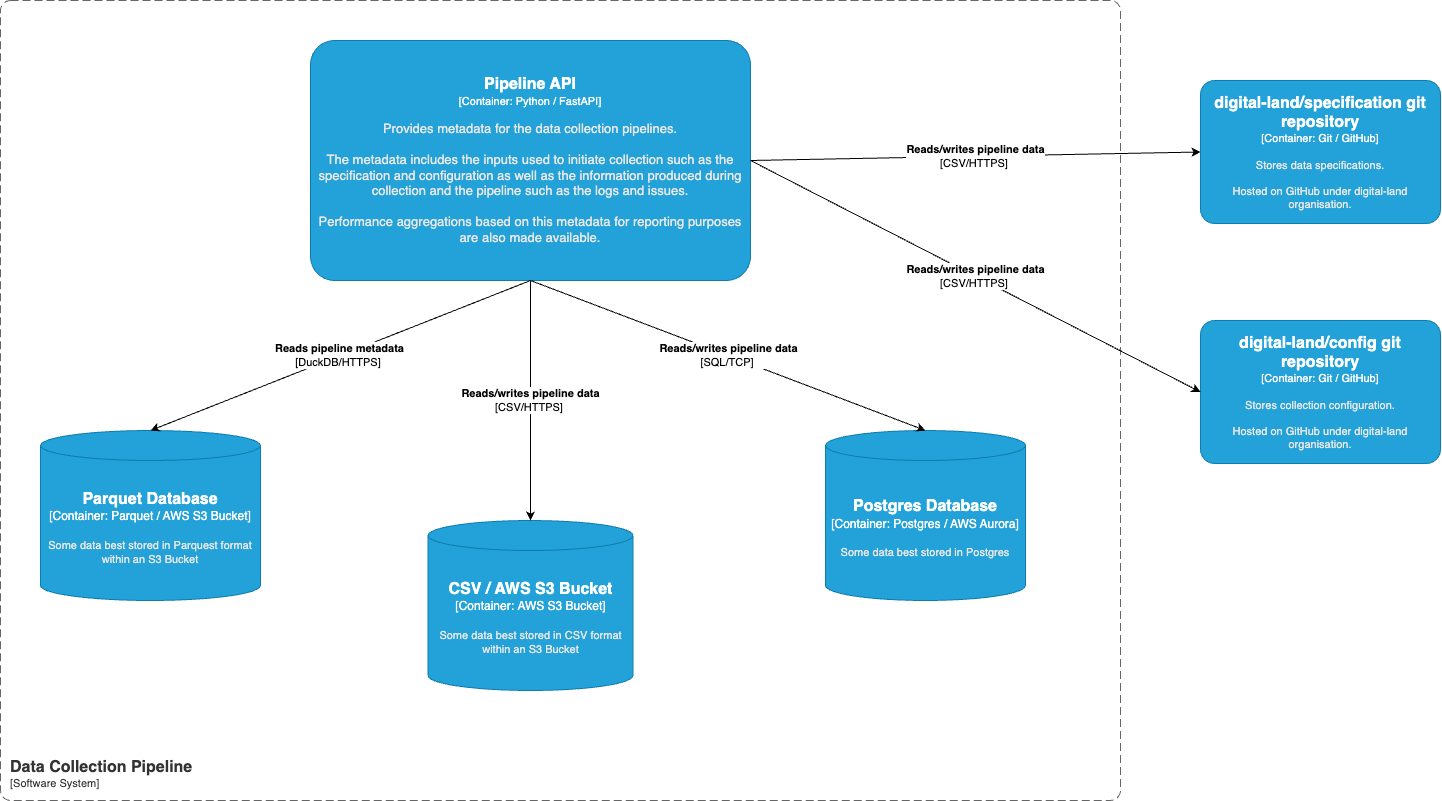

The diagram above was exported from draw.io. Its source (the exported page's mxGraphModel, read from the mxfile embedded in the PNG):
<mxGraphModel dx="2070" dy="3102" grid="1" gridSize="10" guides="1" tooltips="1" connect="1" arrows="1" fold="1" page="1" pageScale="1" pageWidth="2336" pageHeight="1654" math="0" shadow="0">
  <root>
    <mxCell id="0" />
    <mxCell id="1" parent="0" />
    <object placeholders="1" c4Name="Pipeline API" c4Type="Container" c4Technology="Python / FastAPI" c4Description="Provides metadata for the data collection pipelines. &#10;&#10;The metadata includes the inputs used to initiate collection such as the specification and configuration as well as the information produced during collection and the pipeline such as the logs and issues.&#10;&#10;Performance aggregations based on this metadata for reporting purposes are also made available." label="&lt;font style=&quot;font-size: 16px&quot;&gt;&lt;b&gt;%c4Name%&lt;/b&gt;&lt;/font&gt;&lt;div&gt;[%c4Type%: %c4Technology%]&lt;/div&gt;&lt;br&gt;&lt;div&gt;&lt;font style=&quot;font-size: 13px&quot;&gt;&lt;font color=&quot;#E6E6E6&quot;&gt;%c4Description%&lt;/font&gt;&lt;/div&gt;" id="2">
      <mxCell style="rounded=1;whiteSpace=wrap;html=1;fontSize=11;labelBackgroundColor=none;fillColor=#23A2D9;fontColor=#ffffff;align=center;arcSize=10;strokeColor=#0E7DAD;metaEdit=1;resizable=1;points=[[0.25,0,0],[0.5,0,0],[0.75,0,0],[1,0.25,0],[1,0.5,0],[1,0.75,0],[0.75,1,0],[0.5,1,0],[0.25,1,0],[0,0.75,0],[0,0.5,0],[0,0.25,0]];" vertex="1" parent="1">
        <mxGeometry x="350" y="1440" width="440" height="240" as="geometry" />
      </mxCell>
    </object>
    <object placeholders="1" c4Name="Data Collection Pipeline" c4Type="SystemScopeBoundary" c4Application="Software System" label="&lt;font style=&quot;font-size: 16px&quot;&gt;&lt;b&gt;&lt;div style=&quot;text-align: left&quot;&gt;%c4Name%&lt;/div&gt;&lt;/b&gt;&lt;/font&gt;&lt;div style=&quot;text-align: left&quot;&gt;[%c4Application%]&lt;/div&gt;" id="3">
      <mxCell style="rounded=1;fontSize=11;whiteSpace=wrap;html=1;dashed=1;arcSize=20;fillColor=none;strokeColor=#666666;fontColor=#333333;labelBackgroundColor=none;align=left;verticalAlign=bottom;labelBorderColor=none;spacingTop=0;spacing=10;dashPattern=8 4;metaEdit=1;rotatable=0;perimeter=rectanglePerimeter;noLabel=0;labelPadding=0;allowArrows=0;connectable=0;expand=0;recursiveResize=0;editable=1;pointerEvents=0;absoluteArcSize=1;points=[[0.25,0,0],[0.5,0,0],[0.75,0,0],[1,0.25,0],[1,0.5,0],[1,0.75,0],[0.75,1,0],[0.5,1,0],[0.25,1,0],[0,0.75,0],[0,0.5,0],[0,0.25,0]];" vertex="1" parent="1">
        <mxGeometry x="40" y="1400" width="1120" height="800" as="geometry" />
      </mxCell>
    </object>
    <object placeholders="1" c4Type="Postgres Database" c4Container="Container" c4Technology="Postgres / AWS Aurora" c4Description="Some data best stored in Postgres" label="&lt;font style=&quot;font-size: 16px&quot;&gt;&lt;b&gt;%c4Type%&lt;/b&gt;&lt;/font&gt;&lt;div&gt;[%c4Container%:&amp;nbsp;%c4Technology%]&lt;/div&gt;&lt;br&gt;&lt;div&gt;&lt;font style=&quot;font-size: 11px&quot;&gt;&lt;font color=&quot;#E6E6E6&quot;&gt;%c4Description%&lt;/font&gt;&lt;/div&gt;" id="4">
      <mxCell style="shape=cylinder3;size=15;whiteSpace=wrap;html=1;boundedLbl=1;rounded=0;labelBackgroundColor=none;fillColor=#23A2D9;fontSize=12;fontColor=#ffffff;align=center;strokeColor=#0E7DAD;metaEdit=1;points=[[0.5,0,0],[1,0.25,0],[1,0.5,0],[1,0.75,0],[0.5,1,0],[0,0.75,0],[0,0.5,0],[0,0.25,0]];resizable=1;" vertex="1" parent="1">
        <mxGeometry x="865" y="1830" width="200" height="170" as="geometry" />
      </mxCell>
    </object>
    <object placeholders="1" c4Name="digital-land/specification git repository" c4Type="Container" c4Technology="Git / GitHub" c4Description="Stores data specifications.&#10;&#10;Hosted on GitHub under digital-land organisation." label="&lt;font style=&quot;font-size: 16px&quot;&gt;&lt;b&gt;%c4Name%&lt;/b&gt;&lt;/font&gt;&lt;div&gt;[%c4Type%: %c4Technology%]&lt;/div&gt;&lt;br&gt;&lt;div&gt;&lt;font style=&quot;font-size: 11px&quot;&gt;&lt;font color=&quot;#E6E6E6&quot;&gt;%c4Description%&lt;/font&gt;&lt;/div&gt;" id="5">
      <mxCell style="rounded=1;whiteSpace=wrap;html=1;fontSize=11;labelBackgroundColor=none;fillColor=#23A2D9;fontColor=#ffffff;align=center;arcSize=10;strokeColor=#0E7DAD;metaEdit=1;resizable=1;points=[[0.25,0,0],[0.5,0,0],[0.75,0,0],[1,0.25,0],[1,0.5,0],[1,0.75,0],[0.75,1,0],[0.5,1,0],[0.25,1,0],[0,0.75,0],[0,0.5,0],[0,0.25,0]];" vertex="1" parent="1">
        <mxGeometry x="1240" y="1480" width="240" height="143" as="geometry" />
      </mxCell>
    </object>
    <object placeholders="1" c4Name="digital-land/config git repository" c4Type="Container" c4Technology="Git / GitHub" c4Description="Stores collection configuration.&#10;&#10;Hosted on GitHub under digital-land organisation." label="&lt;font style=&quot;font-size: 16px&quot;&gt;&lt;b&gt;%c4Name%&lt;/b&gt;&lt;/font&gt;&lt;div&gt;[%c4Type%: %c4Technology%]&lt;/div&gt;&lt;br&gt;&lt;div&gt;&lt;font style=&quot;font-size: 11px&quot;&gt;&lt;font color=&quot;#E6E6E6&quot;&gt;%c4Description%&lt;/font&gt;&lt;/div&gt;" id="6">
      <mxCell style="rounded=1;whiteSpace=wrap;html=1;fontSize=11;labelBackgroundColor=none;fillColor=#23A2D9;fontColor=#ffffff;align=center;arcSize=10;strokeColor=#0E7DAD;metaEdit=1;resizable=1;points=[[0.25,0,0],[0.5,0,0],[0.75,0,0],[1,0.25,0],[1,0.5,0],[1,0.75,0],[0.75,1,0],[0.5,1,0],[0.25,1,0],[0,0.75,0],[0,0.5,0],[0,0.25,0]];" vertex="1" parent="1">
        <mxGeometry x="1240" y="1720" width="240" height="143" as="geometry" />
      </mxCell>
    </object>
    <object placeholders="1" c4Type="Parquet Database" c4Container="Container" c4Technology="Parquet / AWS S3 Bucket" c4Description="Some data best stored in Parquest format within an S3 Bucket " label="&lt;font style=&quot;font-size: 16px&quot;&gt;&lt;b&gt;%c4Type%&lt;/b&gt;&lt;/font&gt;&lt;div&gt;[%c4Container%:&amp;nbsp;%c4Technology%]&lt;/div&gt;&lt;br&gt;&lt;div&gt;&lt;font style=&quot;font-size: 11px&quot;&gt;&lt;font color=&quot;#E6E6E6&quot;&gt;%c4Description%&lt;/font&gt;&lt;/div&gt;" id="7">
      <mxCell style="shape=cylinder3;size=15;whiteSpace=wrap;html=1;boundedLbl=1;rounded=0;labelBackgroundColor=none;fillColor=#23A2D9;fontSize=12;fontColor=#ffffff;align=center;strokeColor=#0E7DAD;metaEdit=1;points=[[0.5,0,0],[1,0.25,0],[1,0.5,0],[1,0.75,0],[0.5,1,0],[0,0.75,0],[0,0.5,0],[0,0.25,0]];resizable=1;" vertex="1" parent="1">
        <mxGeometry x="80" y="1830" width="220" height="170" as="geometry" />
      </mxCell>
    </object>
    <object placeholders="1" c4Type="CSV / AWS S3 Bucket" c4Container="Container" c4Technology="AWS S3 Bucket" c4Description="Some data best stored in CSV format within an S3 Bucket " label="&lt;font style=&quot;font-size: 16px&quot;&gt;&lt;b&gt;%c4Type%&lt;/b&gt;&lt;/font&gt;&lt;div&gt;[%c4Container%:&amp;nbsp;%c4Technology%]&lt;/div&gt;&lt;br&gt;&lt;div&gt;&lt;font style=&quot;font-size: 11px&quot;&gt;&lt;font color=&quot;#E6E6E6&quot;&gt;%c4Description%&lt;/font&gt;&lt;/div&gt;" id="8">
      <mxCell style="shape=cylinder3;size=15;whiteSpace=wrap;html=1;boundedLbl=1;rounded=0;labelBackgroundColor=none;fillColor=#23A2D9;fontSize=12;fontColor=#ffffff;align=center;strokeColor=#0E7DAD;metaEdit=1;points=[[0.5,0,0],[1,0.25,0],[1,0.5,0],[1,0.75,0],[0.5,1,0],[0,0.75,0],[0,0.5,0],[0,0.25,0]];resizable=1;" vertex="1" parent="1">
        <mxGeometry x="467.5" y="1920" width="205" height="170" as="geometry" />
      </mxCell>
    </object>
    <mxCell id="9" value="&lt;b style=&quot;caret-color: rgb(0, 0, 0); color: rgb(0, 0, 0); font-family: Helvetica; font-size: 11px; font-style: normal; font-variant-caps: normal; letter-spacing: normal; orphans: auto; text-align: center; text-indent: 0px; text-transform: none; white-space: nowrap; widows: auto; word-spacing: 0px; -webkit-text-stroke-width: 0px; background-color: rgb(255, 255, 255); text-decoration: none;&quot;&gt;Reads pipeline metadata&lt;/b&gt;&lt;br style=&quot;caret-color: rgb(0, 0, 0); color: rgb(0, 0, 0); font-family: Helvetica; font-size: 11px; font-style: normal; font-variant-caps: normal; font-weight: 400; letter-spacing: normal; orphans: auto; text-align: center; text-indent: 0px; text-transform: none; white-space: nowrap; widows: auto; word-spacing: 0px; -webkit-text-stroke-width: 0px; background-color: rgb(255, 255, 255); text-decoration: none;&quot;&gt;&lt;span style=&quot;caret-color: rgb(0, 0, 0); color: rgb(0, 0, 0); font-family: Helvetica; font-size: 11px; font-style: normal; font-variant-caps: normal; font-weight: 400; letter-spacing: normal; orphans: auto; text-align: center; text-indent: 0px; text-transform: none; white-space: nowrap; widows: auto; word-spacing: 0px; -webkit-text-stroke-width: 0px; background-color: rgb(255, 255, 255); text-decoration: none; display: inline !important; float: none;&quot;&gt;[DuckDB/HTTPS]&amp;nbsp;&lt;/span&gt;" style="rounded=0;orthogonalLoop=1;jettySize=auto;html=1;entryX=0.5;entryY=0;entryDx=0;entryDy=0;entryPerimeter=0;exitX=0.5;exitY=1;exitDx=0;exitDy=0;exitPerimeter=0;" edge="1" source="2" target="7" parent="1">
      <mxGeometry x="0.0008" relative="1" as="geometry">
        <mxPoint x="760" y="1095" as="sourcePoint" />
        <mxPoint x="985" y="1020" as="targetPoint" />
        <mxPoint as="offset" />
      </mxGeometry>
    </mxCell>
    <mxCell id="10" value="&lt;b style=&quot;caret-color: rgb(0, 0, 0); color: rgb(0, 0, 0); font-family: Helvetica; font-size: 11px; font-style: normal; font-variant-caps: normal; letter-spacing: normal; orphans: auto; text-align: center; text-indent: 0px; text-transform: none; white-space: nowrap; widows: auto; word-spacing: 0px; -webkit-text-stroke-width: 0px; background-color: rgb(255, 255, 255); text-decoration: none;&quot;&gt;Reads/writes pipeline data&lt;/b&gt;&lt;br style=&quot;caret-color: rgb(0, 0, 0); color: rgb(0, 0, 0); font-family: Helvetica; font-size: 11px; font-style: normal; font-variant-caps: normal; font-weight: 400; letter-spacing: normal; orphans: auto; text-align: center; text-indent: 0px; text-transform: none; white-space: nowrap; widows: auto; word-spacing: 0px; -webkit-text-stroke-width: 0px; background-color: rgb(255, 255, 255); text-decoration: none;&quot;&gt;&lt;span style=&quot;caret-color: rgb(0, 0, 0); color: rgb(0, 0, 0); font-family: Helvetica; font-size: 11px; font-style: normal; font-variant-caps: normal; font-weight: 400; letter-spacing: normal; orphans: auto; text-align: center; text-indent: 0px; text-transform: none; white-space: nowrap; widows: auto; word-spacing: 0px; -webkit-text-stroke-width: 0px; background-color: rgb(255, 255, 255); text-decoration: none; display: inline !important; float: none;&quot;&gt;[CSV/HTTPS]&amp;nbsp;&lt;/span&gt;" style="rounded=0;orthogonalLoop=1;jettySize=auto;html=1;entryX=0.5;entryY=0;entryDx=0;entryDy=0;entryPerimeter=0;exitX=0.5;exitY=1;exitDx=0;exitDy=0;exitPerimeter=0;" edge="1" source="2" target="8" parent="1">
      <mxGeometry x="0.0008" relative="1" as="geometry">
        <mxPoint x="595" y="1690" as="sourcePoint" />
        <mxPoint x="200" y="1840" as="targetPoint" />
        <mxPoint as="offset" />
      </mxGeometry>
    </mxCell>
    <mxCell id="11" value="&lt;b style=&quot;caret-color: rgb(0, 0, 0); color: rgb(0, 0, 0); font-family: Helvetica; font-size: 11px; font-style: normal; font-variant-caps: normal; letter-spacing: normal; orphans: auto; text-align: center; text-indent: 0px; text-transform: none; white-space: nowrap; widows: auto; word-spacing: 0px; -webkit-text-stroke-width: 0px; background-color: rgb(255, 255, 255); text-decoration: none;&quot;&gt;Reads/writes pipeline data&lt;/b&gt;&lt;br style=&quot;caret-color: rgb(0, 0, 0); color: rgb(0, 0, 0); font-family: Helvetica; font-size: 11px; font-style: normal; font-variant-caps: normal; font-weight: 400; letter-spacing: normal; orphans: auto; text-align: center; text-indent: 0px; text-transform: none; white-space: nowrap; widows: auto; word-spacing: 0px; -webkit-text-stroke-width: 0px; background-color: rgb(255, 255, 255); text-decoration: none;&quot;&gt;&lt;span style=&quot;caret-color: rgb(0, 0, 0); color: rgb(0, 0, 0); font-family: Helvetica; font-size: 11px; font-style: normal; font-variant-caps: normal; font-weight: 400; letter-spacing: normal; orphans: auto; text-align: center; text-indent: 0px; text-transform: none; white-space: nowrap; widows: auto; word-spacing: 0px; -webkit-text-stroke-width: 0px; background-color: rgb(255, 255, 255); text-decoration: none; display: inline !important; float: none;&quot;&gt;[SQL/TCP]&amp;nbsp;&lt;/span&gt;" style="rounded=0;orthogonalLoop=1;jettySize=auto;html=1;entryX=0.5;entryY=0;entryDx=0;entryDy=0;entryPerimeter=0;exitX=0.5;exitY=1;exitDx=0;exitDy=0;exitPerimeter=0;" edge="1" source="2" target="4" parent="1">
      <mxGeometry x="0.0008" relative="1" as="geometry">
        <mxPoint x="595" y="1690" as="sourcePoint" />
        <mxPoint x="580" y="1930" as="targetPoint" />
        <mxPoint as="offset" />
      </mxGeometry>
    </mxCell>
    <mxCell id="12" value="&lt;b style=&quot;caret-color: rgb(0, 0, 0); color: rgb(0, 0, 0); font-family: Helvetica; font-size: 11px; font-style: normal; font-variant-caps: normal; letter-spacing: normal; orphans: auto; text-align: center; text-indent: 0px; text-transform: none; white-space: nowrap; widows: auto; word-spacing: 0px; -webkit-text-stroke-width: 0px; background-color: rgb(255, 255, 255); text-decoration: none;&quot;&gt;Reads/writes pipeline data&lt;/b&gt;&lt;br style=&quot;caret-color: rgb(0, 0, 0); color: rgb(0, 0, 0); font-family: Helvetica; font-size: 11px; font-style: normal; font-variant-caps: normal; font-weight: 400; letter-spacing: normal; orphans: auto; text-align: center; text-indent: 0px; text-transform: none; white-space: nowrap; widows: auto; word-spacing: 0px; -webkit-text-stroke-width: 0px; background-color: rgb(255, 255, 255); text-decoration: none;&quot;&gt;&lt;span style=&quot;caret-color: rgb(0, 0, 0); color: rgb(0, 0, 0); font-family: Helvetica; font-size: 11px; font-style: normal; font-variant-caps: normal; font-weight: 400; letter-spacing: normal; orphans: auto; text-align: center; text-indent: 0px; text-transform: none; white-space: nowrap; widows: auto; word-spacing: 0px; -webkit-text-stroke-width: 0px; background-color: rgb(255, 255, 255); text-decoration: none; display: inline !important; float: none;&quot;&gt;[CSV/HTTPS]&amp;nbsp;&lt;/span&gt;" style="rounded=0;orthogonalLoop=1;jettySize=auto;html=1;entryX=0;entryY=0.5;entryDx=0;entryDy=0;entryPerimeter=0;exitX=1;exitY=0.5;exitDx=0;exitDy=0;exitPerimeter=0;" edge="1" source="2" target="5" parent="1">
      <mxGeometry x="0.0008" relative="1" as="geometry">
        <mxPoint x="595" y="1690" as="sourcePoint" />
        <mxPoint x="975" y="1840" as="targetPoint" />
        <mxPoint as="offset" />
      </mxGeometry>
    </mxCell>
    <mxCell id="13" value="&lt;b style=&quot;caret-color: rgb(0, 0, 0); color: rgb(0, 0, 0); font-family: Helvetica; font-size: 11px; font-style: normal; font-variant-caps: normal; letter-spacing: normal; orphans: auto; text-align: center; text-indent: 0px; text-transform: none; white-space: nowrap; widows: auto; word-spacing: 0px; -webkit-text-stroke-width: 0px; background-color: rgb(255, 255, 255); text-decoration: none;&quot;&gt;Reads/writes pipeline data&lt;/b&gt;&lt;br style=&quot;caret-color: rgb(0, 0, 0); color: rgb(0, 0, 0); font-family: Helvetica; font-size: 11px; font-style: normal; font-variant-caps: normal; font-weight: 400; letter-spacing: normal; orphans: auto; text-align: center; text-indent: 0px; text-transform: none; white-space: nowrap; widows: auto; word-spacing: 0px; -webkit-text-stroke-width: 0px; background-color: rgb(255, 255, 255); text-decoration: none;&quot;&gt;&lt;span style=&quot;caret-color: rgb(0, 0, 0); color: rgb(0, 0, 0); font-family: Helvetica; font-size: 11px; font-style: normal; font-variant-caps: normal; font-weight: 400; letter-spacing: normal; orphans: auto; text-align: center; text-indent: 0px; text-transform: none; white-space: nowrap; widows: auto; word-spacing: 0px; -webkit-text-stroke-width: 0px; background-color: rgb(255, 255, 255); text-decoration: none; display: inline !important; float: none;&quot;&gt;[CSV/HTTPS]&amp;nbsp;&lt;/span&gt;" style="rounded=0;orthogonalLoop=1;jettySize=auto;html=1;entryX=0;entryY=0.5;entryDx=0;entryDy=0;entryPerimeter=0;exitX=1;exitY=0.5;exitDx=0;exitDy=0;exitPerimeter=0;" edge="1" source="2" target="6" parent="1">
      <mxGeometry x="0.0008" relative="1" as="geometry">
        <mxPoint x="780" y="1570" as="sourcePoint" />
        <mxPoint x="1250" y="1561" as="targetPoint" />
        <mxPoint as="offset" />
      </mxGeometry>
    </mxCell>
  </root>
</mxGraphModel>